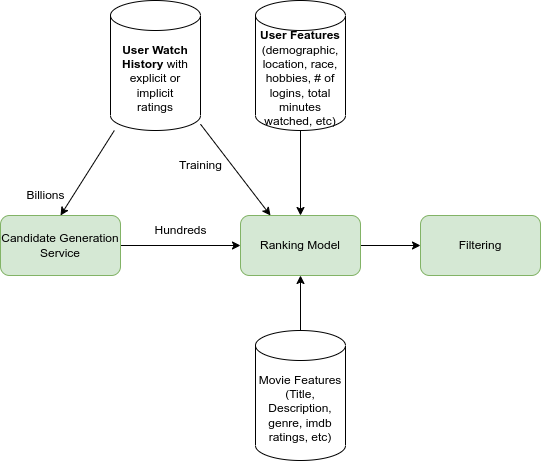

The diagram above was exported from draw.io. Its source (the exported page's mxGraphModel, read from the mxfile embedded in the PNG):
<mxGraphModel dx="1360" dy="770" grid="1" gridSize="10" guides="1" tooltips="1" connect="1" arrows="1" fold="1" page="1" pageScale="1" pageWidth="850" pageHeight="1100" math="0" shadow="0">
  <root>
    <mxCell id="0" />
    <mxCell id="1" parent="0" />
    <mxCell id="hpDoAr9V2qJuqc8-s5rD-15" value="" style="edgeStyle=orthogonalEdgeStyle;rounded=0;orthogonalLoop=1;jettySize=auto;html=1;" parent="1" source="hpDoAr9V2qJuqc8-s5rD-3" target="hpDoAr9V2qJuqc8-s5rD-4" edge="1">
      <mxGeometry relative="1" as="geometry" />
    </mxCell>
    <mxCell id="hpDoAr9V2qJuqc8-s5rD-3" value="Candidate Generation Service" style="rounded=1;whiteSpace=wrap;html=1;fillColor=#d5e8d4;strokeColor=#82b366;" parent="1" vertex="1">
      <mxGeometry x="170" y="395" width="120" height="60" as="geometry" />
    </mxCell>
    <mxCell id="hpDoAr9V2qJuqc8-s5rD-19" value="" style="edgeStyle=orthogonalEdgeStyle;rounded=0;orthogonalLoop=1;jettySize=auto;html=1;" parent="1" source="hpDoAr9V2qJuqc8-s5rD-4" target="hpDoAr9V2qJuqc8-s5rD-18" edge="1">
      <mxGeometry relative="1" as="geometry" />
    </mxCell>
    <mxCell id="hpDoAr9V2qJuqc8-s5rD-4" value="Ranking Model" style="rounded=1;whiteSpace=wrap;html=1;fillColor=#d5e8d4;strokeColor=#82b366;" parent="1" vertex="1">
      <mxGeometry x="410" y="395" width="120" height="60" as="geometry" />
    </mxCell>
    <mxCell id="hpDoAr9V2qJuqc8-s5rD-12" style="edgeStyle=orthogonalEdgeStyle;rounded=0;orthogonalLoop=1;jettySize=auto;html=1;entryX=0.5;entryY=1;entryDx=0;entryDy=0;" parent="1" source="hpDoAr9V2qJuqc8-s5rD-8" target="hpDoAr9V2qJuqc8-s5rD-4" edge="1">
      <mxGeometry relative="1" as="geometry" />
    </mxCell>
    <mxCell id="hpDoAr9V2qJuqc8-s5rD-8" value="Movie Features&lt;br&gt;(Title, Description, genre, imdb ratings, etc)" style="shape=cylinder3;whiteSpace=wrap;html=1;boundedLbl=1;backgroundOutline=1;size=15;" parent="1" vertex="1">
      <mxGeometry x="425" y="510" width="90" height="130" as="geometry" />
    </mxCell>
    <mxCell id="hpDoAr9V2qJuqc8-s5rD-10" style="rounded=0;orthogonalLoop=1;jettySize=auto;html=1;entryX=0.5;entryY=0;entryDx=0;entryDy=0;" parent="1" source="hpDoAr9V2qJuqc8-s5rD-9" target="hpDoAr9V2qJuqc8-s5rD-3" edge="1">
      <mxGeometry relative="1" as="geometry" />
    </mxCell>
    <mxCell id="hpDoAr9V2qJuqc8-s5rD-30" style="rounded=0;orthogonalLoop=1;jettySize=auto;html=1;entryX=0.25;entryY=0;entryDx=0;entryDy=0;" parent="1" source="hpDoAr9V2qJuqc8-s5rD-9" target="hpDoAr9V2qJuqc8-s5rD-4" edge="1">
      <mxGeometry relative="1" as="geometry" />
    </mxCell>
    <mxCell id="hpDoAr9V2qJuqc8-s5rD-9" value="&lt;b&gt;User Watch History&lt;/b&gt; with explicit or implicit&lt;br&gt;ratings" style="shape=cylinder3;whiteSpace=wrap;html=1;boundedLbl=1;backgroundOutline=1;size=15;" parent="1" vertex="1">
      <mxGeometry x="280" y="180" width="90" height="130" as="geometry" />
    </mxCell>
    <mxCell id="hpDoAr9V2qJuqc8-s5rD-14" value="Billions" style="text;html=1;align=center;verticalAlign=middle;resizable=0;points=[];autosize=1;strokeColor=none;fillColor=none;" parent="1" vertex="1">
      <mxGeometry x="185" y="360" width="60" height="30" as="geometry" />
    </mxCell>
    <mxCell id="hpDoAr9V2qJuqc8-s5rD-16" value="Hundreds" style="text;html=1;align=center;verticalAlign=middle;resizable=0;points=[];autosize=1;strokeColor=none;fillColor=none;" parent="1" vertex="1">
      <mxGeometry x="310" y="395" width="80" height="30" as="geometry" />
    </mxCell>
    <mxCell id="hpDoAr9V2qJuqc8-s5rD-18" value="Filtering" style="rounded=1;whiteSpace=wrap;html=1;fillColor=#d5e8d4;strokeColor=#82b366;" parent="1" vertex="1">
      <mxGeometry x="590" y="395" width="120" height="60" as="geometry" />
    </mxCell>
    <mxCell id="hpDoAr9V2qJuqc8-s5rD-22" style="edgeStyle=orthogonalEdgeStyle;rounded=0;orthogonalLoop=1;jettySize=auto;html=1;entryX=0.5;entryY=0;entryDx=0;entryDy=0;" parent="1" source="hpDoAr9V2qJuqc8-s5rD-21" target="hpDoAr9V2qJuqc8-s5rD-4" edge="1">
      <mxGeometry relative="1" as="geometry" />
    </mxCell>
    <mxCell id="hpDoAr9V2qJuqc8-s5rD-21" value="&lt;b&gt;User Features&lt;br&gt;&lt;/b&gt;(demographic, location, race, hobbies, # of logins, total minutes watched, etc)" style="shape=cylinder3;whiteSpace=wrap;html=1;boundedLbl=1;backgroundOutline=1;size=15;" parent="1" vertex="1">
      <mxGeometry x="425" y="180" width="90" height="130" as="geometry" />
    </mxCell>
    <mxCell id="hpDoAr9V2qJuqc8-s5rD-24" value="Training" style="text;html=1;align=center;verticalAlign=middle;resizable=0;points=[];autosize=1;strokeColor=none;fillColor=none;" parent="1" vertex="1">
      <mxGeometry x="335" y="330" width="70" height="30" as="geometry" />
    </mxCell>
  </root>
</mxGraphModel>